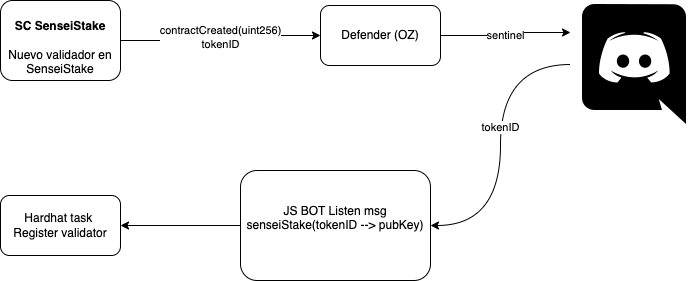

The diagram above was exported from draw.io. Its source (the exported page's mxGraphModel, read from the mxfile embedded in the PNG):
<mxGraphModel dx="954" dy="531" grid="1" gridSize="10" guides="1" tooltips="1" connect="1" arrows="1" fold="1" page="1" pageScale="1" pageWidth="850" pageHeight="1100" math="0" shadow="0">
  <root>
    <mxCell id="0" />
    <mxCell id="1" parent="0" />
    <mxCell id="eKJqxGbPxAZX64F1vF1M-5" value="contractCreated(uint256)&lt;br&gt;tokenID" style="edgeStyle=orthogonalEdgeStyle;rounded=0;orthogonalLoop=1;jettySize=auto;html=1;exitX=1;exitY=0.5;exitDx=0;exitDy=0;entryX=0;entryY=0.5;entryDx=0;entryDy=0;" edge="1" parent="1" source="eKJqxGbPxAZX64F1vF1M-1" target="eKJqxGbPxAZX64F1vF1M-4">
      <mxGeometry relative="1" as="geometry" />
    </mxCell>
    <mxCell id="eKJqxGbPxAZX64F1vF1M-1" value="&lt;br&gt;&lt;b&gt;SC SenseiStake&lt;/b&gt;&lt;br&gt;&lt;br&gt;Nuevo validador en SenseiStake" style="rounded=1;whiteSpace=wrap;html=1;" vertex="1" parent="1">
      <mxGeometry x="120" y="100" width="120" height="80" as="geometry" />
    </mxCell>
    <mxCell id="eKJqxGbPxAZX64F1vF1M-8" style="edgeStyle=orthogonalEdgeStyle;rounded=0;orthogonalLoop=1;jettySize=auto;html=1;exitX=1;exitY=0.5;exitDx=0;exitDy=0;entryX=0;entryY=0.25;entryDx=0;entryDy=0;" edge="1" parent="1" source="eKJqxGbPxAZX64F1vF1M-4" target="eKJqxGbPxAZX64F1vF1M-7">
      <mxGeometry relative="1" as="geometry" />
    </mxCell>
    <mxCell id="eKJqxGbPxAZX64F1vF1M-11" value="sentinel" style="edgeLabel;html=1;align=center;verticalAlign=middle;resizable=0;points=[];" vertex="1" connectable="0" parent="eKJqxGbPxAZX64F1vF1M-8">
      <mxGeometry x="-0.0353" y="1" relative="1" as="geometry">
        <mxPoint as="offset" />
      </mxGeometry>
    </mxCell>
    <mxCell id="eKJqxGbPxAZX64F1vF1M-4" value="Defender (OZ)" style="rounded=1;whiteSpace=wrap;html=1;" vertex="1" parent="1">
      <mxGeometry x="440" y="105" width="120" height="60" as="geometry" />
    </mxCell>
    <mxCell id="eKJqxGbPxAZX64F1vF1M-12" style="edgeStyle=orthogonalEdgeStyle;curved=1;rounded=0;orthogonalLoop=1;jettySize=auto;html=1;exitX=0;exitY=0.5;exitDx=0;exitDy=0;entryX=1;entryY=0.5;entryDx=0;entryDy=0;endArrow=classic;endFill=1;" edge="1" parent="1" source="eKJqxGbPxAZX64F1vF1M-7" target="eKJqxGbPxAZX64F1vF1M-10">
      <mxGeometry relative="1" as="geometry" />
    </mxCell>
    <mxCell id="eKJqxGbPxAZX64F1vF1M-15" value="tokenID" style="edgeLabel;html=1;align=center;verticalAlign=middle;resizable=0;points=[];" vertex="1" connectable="0" parent="eKJqxGbPxAZX64F1vF1M-12">
      <mxGeometry x="-0.1235" y="-1" relative="1" as="geometry">
        <mxPoint as="offset" />
      </mxGeometry>
    </mxCell>
    <mxCell id="eKJqxGbPxAZX64F1vF1M-7" value="" style="shape=image;html=1;verticalAlign=top;verticalLabelPosition=bottom;labelBackgroundColor=#ffffff;imageAspect=0;aspect=fixed;image=https://cdn1.iconfinder.com/data/icons/ionicons-fill-vol-2/512/logo-discord-128.png" vertex="1" parent="1">
      <mxGeometry x="690" y="100" width="128" height="128" as="geometry" />
    </mxCell>
    <mxCell id="eKJqxGbPxAZX64F1vF1M-14" style="edgeStyle=orthogonalEdgeStyle;curved=1;rounded=0;orthogonalLoop=1;jettySize=auto;html=1;exitX=0;exitY=0.5;exitDx=0;exitDy=0;entryX=1;entryY=0.5;entryDx=0;entryDy=0;endArrow=classic;endFill=1;" edge="1" parent="1" source="eKJqxGbPxAZX64F1vF1M-10" target="eKJqxGbPxAZX64F1vF1M-13">
      <mxGeometry relative="1" as="geometry" />
    </mxCell>
    <mxCell id="eKJqxGbPxAZX64F1vF1M-10" value="JS BOT Listen msg&lt;br&gt;senseiStake(tokenID --&amp;gt; pubKey)&lt;br&gt;&amp;nbsp;" style="rounded=1;whiteSpace=wrap;html=1;" vertex="1" parent="1">
      <mxGeometry x="360" y="270" width="190" height="110" as="geometry" />
    </mxCell>
    <mxCell id="eKJqxGbPxAZX64F1vF1M-13" value="Hardhat task&amp;nbsp;&lt;br&gt;Register validator" style="rounded=1;whiteSpace=wrap;html=1;" vertex="1" parent="1">
      <mxGeometry x="120" y="295" width="120" height="60" as="geometry" />
    </mxCell>
  </root>
</mxGraphModel>